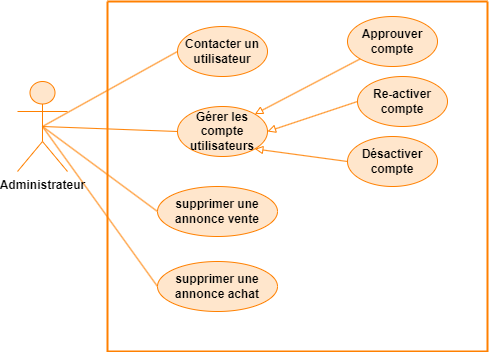

The diagram above was exported from draw.io. Its source (the exported page's mxGraphModel, read from the mxfile embedded in the PNG):
<mxGraphModel dx="7670" dy="5727" grid="1" gridSize="10" guides="0" tooltips="1" connect="1" arrows="1" fold="1" page="0" pageScale="1" pageWidth="850" pageHeight="1100" background="#ffffff" math="0" shadow="0">
  <root>
    <mxCell id="0" />
    <mxCell id="1" parent="0" />
    <mxCell id="2" value="Contacter un utilisateur" style="ellipse;whiteSpace=wrap;html=1;fontStyle=1;strokeColor=#FF8000;align=center;verticalAlign=middle;fontFamily=Helvetica;fontSize=12;fontColor=default;fillColor=#FFE6CC;" vertex="1" parent="1">
      <mxGeometry x="-1280" y="2365" width="90" height="50" as="geometry" />
    </mxCell>
    <mxCell id="3" value="Approuver compte" style="ellipse;whiteSpace=wrap;html=1;fontStyle=1;strokeColor=#FF8000;align=center;verticalAlign=middle;fontFamily=Helvetica;fontSize=12;fontColor=default;fillColor=#FFE6CC;" vertex="1" parent="1">
      <mxGeometry x="-1110" y="2355" width="90" height="50" as="geometry" />
    </mxCell>
    <mxCell id="4" value="" style="endArrow=block;html=1;rounded=0;entryX=1;entryY=0;entryDx=0;entryDy=0;exitX=0;exitY=1;exitDx=0;exitDy=0;endFill=0;fontStyle=1;strokeColor=#FF8000;align=center;verticalAlign=middle;fontFamily=Helvetica;fontSize=12;fontColor=default;fillColor=#FFE6CC;" edge="1" source="3" target="9" parent="1">
      <mxGeometry width="50" height="50" relative="1" as="geometry">
        <mxPoint x="-1090" y="2477" as="sourcePoint" />
        <mxPoint x="-1080" y="2422" as="targetPoint" />
      </mxGeometry>
    </mxCell>
    <mxCell id="5" value="Désactiver compte" style="ellipse;whiteSpace=wrap;html=1;fontStyle=1;strokeColor=#FF8000;align=center;verticalAlign=middle;fontFamily=Helvetica;fontSize=12;fontColor=default;fillColor=#FFE6CC;" vertex="1" parent="1">
      <mxGeometry x="-1110" y="2475" width="90" height="50" as="geometry" />
    </mxCell>
    <mxCell id="6" value="" style="endArrow=none;html=1;rounded=0;exitX=0.5;exitY=0.5;exitDx=0;exitDy=0;exitPerimeter=0;entryX=0;entryY=0.5;entryDx=0;entryDy=0;strokeColor=#FF8000;align=center;verticalAlign=middle;fontFamily=Helvetica;fontSize=12;fontColor=default;fontStyle=1;fillColor=#FFE6CC;" edge="1" source="15" target="13" parent="1">
      <mxGeometry width="50" height="50" relative="1" as="geometry">
        <mxPoint x="-1230" y="2472" as="sourcePoint" />
        <mxPoint x="-1065" y="2467" as="targetPoint" />
        <Array as="points" />
      </mxGeometry>
    </mxCell>
    <mxCell id="7" value="Re-activer compte" style="ellipse;whiteSpace=wrap;html=1;fontStyle=1;strokeColor=#FF8000;align=center;verticalAlign=middle;fontFamily=Helvetica;fontSize=12;fontColor=default;fillColor=#FFE6CC;" vertex="1" parent="1">
      <mxGeometry x="-1100" y="2415" width="90" height="50" as="geometry" />
    </mxCell>
    <mxCell id="8" value="" style="endArrow=none;html=1;rounded=0;entryX=0;entryY=0.5;entryDx=0;entryDy=0;exitX=0.5;exitY=0.5;exitDx=0;exitDy=0;exitPerimeter=0;strokeColor=#FF8000;align=center;verticalAlign=middle;fontFamily=Helvetica;fontSize=12;fontColor=default;fontStyle=1;fillColor=#FFE6CC;" edge="1" source="15" target="9" parent="1">
      <mxGeometry width="50" height="50" relative="1" as="geometry">
        <mxPoint x="-1310" y="2457" as="sourcePoint" />
        <mxPoint x="-790" y="2267" as="targetPoint" />
      </mxGeometry>
    </mxCell>
    <mxCell id="9" value="Gérer les compte utilisateurs" style="ellipse;whiteSpace=wrap;html=1;fontStyle=1;strokeColor=#FF8000;align=center;verticalAlign=middle;fontFamily=Helvetica;fontSize=12;fontColor=default;fillColor=#FFE6CC;" vertex="1" parent="1">
      <mxGeometry x="-1280" y="2445" width="90" height="50" as="geometry" />
    </mxCell>
    <mxCell id="10" value="" style="endArrow=block;html=1;rounded=0;entryX=1;entryY=0.5;entryDx=0;entryDy=0;exitX=0;exitY=0.5;exitDx=0;exitDy=0;endFill=0;fontStyle=1;strokeColor=#FF8000;align=center;verticalAlign=middle;fontFamily=Helvetica;fontSize=12;fontColor=default;fillColor=#FFE6CC;" edge="1" source="7" target="9" parent="1">
      <mxGeometry width="50" height="50" relative="1" as="geometry">
        <mxPoint x="-1280" y="2487" as="sourcePoint" />
        <mxPoint x="-1230" y="2437" as="targetPoint" />
      </mxGeometry>
    </mxCell>
    <mxCell id="11" value="" style="endArrow=none;html=1;rounded=0;entryX=0;entryY=0.5;entryDx=0;entryDy=0;exitX=0.5;exitY=0.5;exitDx=0;exitDy=0;exitPerimeter=0;strokeColor=#FF8000;align=center;verticalAlign=middle;fontFamily=Helvetica;fontSize=12;fontColor=default;fontStyle=1;fillColor=#FFE6CC;" edge="1" source="15" target="2" parent="1">
      <mxGeometry width="50" height="50" relative="1" as="geometry">
        <mxPoint x="-1310" y="2457" as="sourcePoint" />
        <mxPoint x="-1040" y="2463" as="targetPoint" />
      </mxGeometry>
    </mxCell>
    <mxCell id="12" value="" style="endArrow=block;html=1;rounded=0;entryX=1;entryY=1;entryDx=0;entryDy=0;exitX=0;exitY=0.5;exitDx=0;exitDy=0;endFill=0;fontStyle=1;strokeColor=#FF8000;align=center;verticalAlign=middle;fontFamily=Helvetica;fontSize=12;fontColor=default;fillColor=#FFE6CC;" edge="1" source="5" target="9" parent="1">
      <mxGeometry width="50" height="50" relative="1" as="geometry">
        <mxPoint x="-1070" y="2557" as="sourcePoint" />
        <mxPoint x="-1020" y="2507" as="targetPoint" />
      </mxGeometry>
    </mxCell>
    <mxCell id="13" value="&lt;div&gt;supprimer une annonce vente&lt;/div&gt;" style="ellipse;whiteSpace=wrap;html=1;fontStyle=1;strokeColor=#FF8000;align=center;verticalAlign=middle;fontFamily=Helvetica;fontSize=12;fontColor=default;fillColor=#FFE6CC;" vertex="1" parent="1">
      <mxGeometry x="-1300" y="2525" width="120" height="50" as="geometry" />
    </mxCell>
    <mxCell id="14" style="rounded=0;orthogonalLoop=1;jettySize=auto;html=1;entryX=0;entryY=0.5;entryDx=0;entryDy=0;exitX=0.5;exitY=0.5;exitDx=0;exitDy=0;exitPerimeter=0;strokeColor=#FF8000;endArrow=none;endFill=0;" edge="1" source="15" target="17" parent="1">
      <mxGeometry relative="1" as="geometry" />
    </mxCell>
    <mxCell id="15" value="Administrateur" style="shape=umlActor;verticalLabelPosition=bottom;verticalAlign=top;html=1;outlineConnect=0;strokeColor=#FF8000;align=center;fontFamily=Helvetica;fontSize=12;fontColor=default;fontStyle=1;fillColor=#FFE6CC;" vertex="1" parent="1">
      <mxGeometry x="-1440" y="2420" width="50" height="90" as="geometry" />
    </mxCell>
    <mxCell id="16" value="" style="swimlane;startSize=0;strokeWidth=2;strokeColor=#FF8000;align=center;verticalAlign=middle;fontFamily=Helvetica;fontSize=12;fontColor=default;fillColor=#FFE6CC;" vertex="1" parent="1">
      <mxGeometry x="-1350" y="2340" width="380" height="350" as="geometry">
        <mxRectangle x="2080" y="-970" width="50" height="40" as="alternateBounds" />
      </mxGeometry>
    </mxCell>
    <mxCell id="17" value="&lt;div&gt;supprimer une annonce achat&lt;/div&gt;" style="ellipse;whiteSpace=wrap;html=1;fontStyle=1;strokeColor=#FF8000;align=center;verticalAlign=middle;fontFamily=Helvetica;fontSize=12;fontColor=default;fillColor=#FFE6CC;" vertex="1" parent="1">
      <mxGeometry x="-1300" y="2600" width="120" height="50" as="geometry" />
    </mxCell>
  </root>
</mxGraphModel>